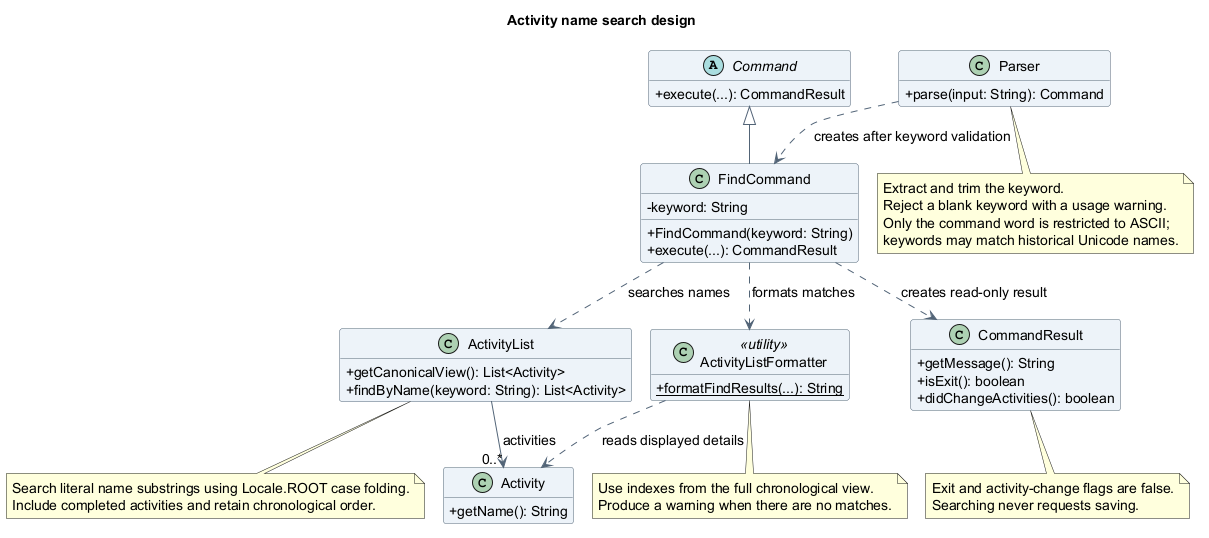

The diagram above was rendered by PlantUML. Its source (embedded in the PNG):
@startuml
!pragma layout smetana
title Activity name search design
skinparam backgroundColor white
skinparam shadowing false
skinparam defaultFontName SansSerif
skinparam defaultFontSize 14
skinparam classAttributeIconSize 0
skinparam classBackgroundColor #EDF3F8
skinparam classBorderColor #526477
skinparam ArrowColor #526477
hide empty members

abstract class Command {
  +execute(...): CommandResult
}
class Parser {
  +parse(input: String): Command
}
class FindCommand {
  -keyword: String
  +FindCommand(keyword: String)
  +execute(...): CommandResult
}
class ActivityList {
  +getCanonicalView(): List<Activity>
  +findByName(keyword: String): List<Activity>
}
class Activity {
  +getName(): String
}
class ActivityListFormatter <<utility>> {
  {static} +formatFindResults(...): String
}
class CommandResult {
  +getMessage(): String
  +isExit(): boolean
  +didChangeActivities(): boolean
}

Command <|-- FindCommand
Parser ..> FindCommand : creates after keyword validation
FindCommand ..> ActivityList : searches names
FindCommand ..> ActivityListFormatter : formats matches
FindCommand ..> CommandResult : creates read-only result
ActivityList --> "0..*" Activity : activities
ActivityListFormatter ..> Activity : reads displayed details

note bottom of Parser
  Extract and trim the keyword.
  Reject a blank keyword with a usage warning.
  Only the command word is restricted to ASCII;
  keywords may match historical Unicode names.
end note
note bottom of ActivityList
  Search literal name substrings using Locale.ROOT case folding.
  Include completed activities and retain chronological order.
end note
note bottom of ActivityListFormatter
  Use indexes from the full chronological view.
  Produce a warning when there are no matches.
end note
note bottom of CommandResult
  Exit and activity-change flags are false.
  Searching never requests saving.
end note
@enduml